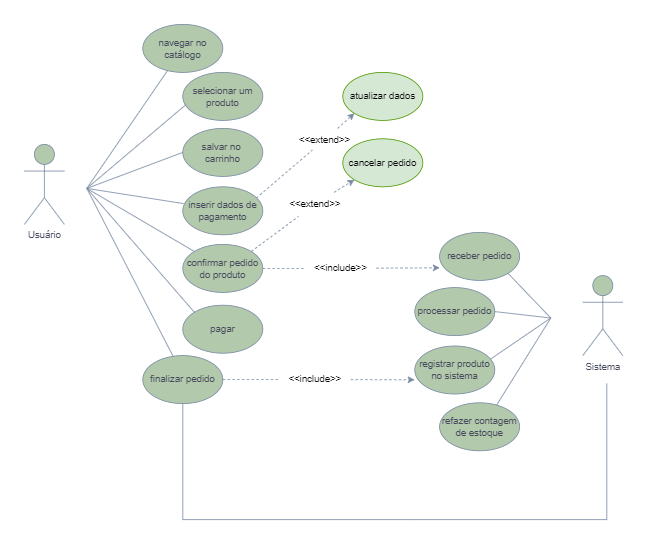

The diagram above was exported from draw.io. Its source (the exported page's mxGraphModel, read from the mxfile embedded in the PNG):
<mxGraphModel dx="2023" dy="673" grid="1" gridSize="10" guides="1" tooltips="1" connect="1" arrows="1" fold="1" page="1" pageScale="1" pageWidth="827" pageHeight="1169" math="0" shadow="0">
  <root>
    <mxCell id="0" />
    <mxCell id="1" parent="0" />
    <mxCell id="8JFcWmi-dbuKOxL2ER5p-16" value="Sistema" style="shape=umlActor;verticalLabelPosition=bottom;verticalAlign=top;html=1;outlineConnect=0;direction=east;rounded=0;container=0;labelBackgroundColor=none;fillColor=#B2C9AB;strokeColor=#788AA3;fontColor=#46495D;" parent="1" vertex="1">
      <mxGeometry x="-72" y="467" width="50" height="100" as="geometry" />
    </mxCell>
    <mxCell id="8JFcWmi-dbuKOxL2ER5p-18" value="receber pedido" style="ellipse;whiteSpace=wrap;html=1;direction=east;rounded=0;container=0;labelBackgroundColor=none;fillColor=#B2C9AB;strokeColor=#788AA3;fontColor=#46495D;" parent="1" vertex="1">
      <mxGeometry x="-251" y="413" width="100" height="60" as="geometry" />
    </mxCell>
    <mxCell id="8JFcWmi-dbuKOxL2ER5p-20" value="registrar produto no sistema" style="ellipse;whiteSpace=wrap;html=1;direction=east;rounded=0;container=0;labelBackgroundColor=none;fillColor=#B2C9AB;strokeColor=#788AA3;fontColor=#46495D;" parent="1" vertex="1">
      <mxGeometry x="-282" y="555" width="100" height="60" as="geometry" />
    </mxCell>
    <mxCell id="8JFcWmi-dbuKOxL2ER5p-21" value="refazer contagem de estoque" style="ellipse;whiteSpace=wrap;html=1;direction=east;rounded=0;container=0;labelBackgroundColor=none;fillColor=#B2C9AB;strokeColor=#788AA3;fontColor=#46495D;" parent="1" vertex="1">
      <mxGeometry x="-251" y="626" width="100" height="60" as="geometry" />
    </mxCell>
    <mxCell id="8JFcWmi-dbuKOxL2ER5p-22" value="processar pedido" style="ellipse;whiteSpace=wrap;html=1;direction=east;rounded=0;container=0;labelBackgroundColor=none;fillColor=#B2C9AB;strokeColor=#788AA3;fontColor=#46495D;" parent="1" vertex="1">
      <mxGeometry x="-282" y="482" width="100" height="60" as="geometry" />
    </mxCell>
    <mxCell id="z8jf1PHxFS1mdWOLztO0-3" value="navegar no catálogo" style="ellipse;whiteSpace=wrap;html=1;rounded=0;labelBackgroundColor=none;fillColor=#B2C9AB;strokeColor=#788AA3;fontColor=#46495D;" parent="1" vertex="1">
      <mxGeometry x="-622" y="153" width="100" height="60" as="geometry" />
    </mxCell>
    <mxCell id="z8jf1PHxFS1mdWOLztO0-4" value="selecionar um produto" style="ellipse;whiteSpace=wrap;html=1;rounded=0;labelBackgroundColor=none;fillColor=#B2C9AB;strokeColor=#788AA3;fontColor=#46495D;" parent="1" vertex="1">
      <mxGeometry x="-572" y="213" width="100" height="60" as="geometry" />
    </mxCell>
    <mxCell id="8JFcWmi-dbuKOxL2ER5p-1" value="salvar no&amp;nbsp; carrinho" style="ellipse;whiteSpace=wrap;html=1;rounded=0;labelBackgroundColor=none;fillColor=#B2C9AB;strokeColor=#788AA3;fontColor=#46495D;" parent="1" vertex="1">
      <mxGeometry x="-572" y="283" width="100" height="60" as="geometry" />
    </mxCell>
    <mxCell id="8JFcWmi-dbuKOxL2ER5p-2" value="inserir dados de pagamento" style="ellipse;whiteSpace=wrap;html=1;rounded=0;labelBackgroundColor=none;fillColor=#B2C9AB;strokeColor=#788AA3;fontColor=#46495D;" parent="1" vertex="1">
      <mxGeometry x="-572" y="356" width="100" height="60" as="geometry" />
    </mxCell>
    <mxCell id="8JFcWmi-dbuKOxL2ER5p-3" value="confirmar pedido do produto" style="ellipse;whiteSpace=wrap;html=1;rounded=0;labelBackgroundColor=none;fillColor=#B2C9AB;strokeColor=#788AA3;fontColor=#46495D;" parent="1" vertex="1">
      <mxGeometry x="-572" y="428" width="100" height="60" as="geometry" />
    </mxCell>
    <mxCell id="8JFcWmi-dbuKOxL2ER5p-5" value="" style="endArrow=none;html=1;rounded=0;labelBackgroundColor=none;strokeColor=#788AA3;fontColor=default;" parent="1" target="z8jf1PHxFS1mdWOLztO0-3" edge="1">
      <mxGeometry width="50" height="50" relative="1" as="geometry">
        <mxPoint x="-692" y="358" as="sourcePoint" />
        <mxPoint x="-542" y="251" as="targetPoint" />
      </mxGeometry>
    </mxCell>
    <mxCell id="8JFcWmi-dbuKOxL2ER5p-6" value="" style="endArrow=none;html=1;rounded=0;labelBackgroundColor=none;strokeColor=#788AA3;fontColor=default;entryX=0.04;entryY=0.671;entryDx=0;entryDy=0;entryPerimeter=0;" parent="1" target="z8jf1PHxFS1mdWOLztO0-4" edge="1">
      <mxGeometry width="50" height="50" relative="1" as="geometry">
        <mxPoint x="-692" y="358" as="sourcePoint" />
        <mxPoint x="-560" y="260" as="targetPoint" />
      </mxGeometry>
    </mxCell>
    <mxCell id="8JFcWmi-dbuKOxL2ER5p-7" value="" style="endArrow=none;html=1;rounded=0;entryX=0;entryY=0.5;entryDx=0;entryDy=0;labelBackgroundColor=none;strokeColor=#788AA3;fontColor=default;" parent="1" target="8JFcWmi-dbuKOxL2ER5p-1" edge="1">
      <mxGeometry width="50" height="50" relative="1" as="geometry">
        <mxPoint x="-692" y="358" as="sourcePoint" />
        <mxPoint x="-412" y="332.5" as="targetPoint" />
      </mxGeometry>
    </mxCell>
    <mxCell id="8JFcWmi-dbuKOxL2ER5p-8" value="" style="endArrow=none;html=1;rounded=0;entryX=0.01;entryY=0.35;entryDx=0;entryDy=0;entryPerimeter=0;labelBackgroundColor=none;strokeColor=#788AA3;fontColor=default;" parent="1" target="8JFcWmi-dbuKOxL2ER5p-2" edge="1">
      <mxGeometry width="50" height="50" relative="1" as="geometry">
        <mxPoint x="-692" y="358" as="sourcePoint" />
        <mxPoint x="-542" y="351" as="targetPoint" />
      </mxGeometry>
    </mxCell>
    <mxCell id="8JFcWmi-dbuKOxL2ER5p-9" value="" style="endArrow=none;html=1;rounded=0;entryX=0;entryY=0;entryDx=0;entryDy=0;labelBackgroundColor=none;strokeColor=#788AA3;fontColor=default;" parent="1" target="8JFcWmi-dbuKOxL2ER5p-3" edge="1">
      <mxGeometry width="50" height="50" relative="1" as="geometry">
        <mxPoint x="-692" y="358" as="sourcePoint" />
        <mxPoint x="-492" y="422" as="targetPoint" />
      </mxGeometry>
    </mxCell>
    <mxCell id="8JFcWmi-dbuKOxL2ER5p-10" style="edgeStyle=orthogonalEdgeStyle;rounded=0;orthogonalLoop=1;jettySize=auto;html=1;exitX=0.5;exitY=1;exitDx=0;exitDy=0;labelBackgroundColor=none;strokeColor=#788AA3;fontColor=default;" parent="1" source="8JFcWmi-dbuKOxL2ER5p-3" target="8JFcWmi-dbuKOxL2ER5p-3" edge="1">
      <mxGeometry relative="1" as="geometry" />
    </mxCell>
    <mxCell id="8JFcWmi-dbuKOxL2ER5p-12" value="pagar" style="ellipse;whiteSpace=wrap;html=1;rounded=0;labelBackgroundColor=none;fillColor=#B2C9AB;strokeColor=#788AA3;fontColor=#46495D;" parent="1" vertex="1">
      <mxGeometry x="-572" y="504" width="100" height="60" as="geometry" />
    </mxCell>
    <mxCell id="8JFcWmi-dbuKOxL2ER5p-13" value="finalizar pedido" style="ellipse;whiteSpace=wrap;html=1;rounded=0;labelBackgroundColor=none;fillColor=#B2C9AB;strokeColor=#788AA3;fontColor=#46495D;" parent="1" vertex="1">
      <mxGeometry x="-622" y="567" width="100" height="60" as="geometry" />
    </mxCell>
    <mxCell id="8JFcWmi-dbuKOxL2ER5p-14" value="" style="endArrow=none;html=1;rounded=0;entryX=0;entryY=0;entryDx=0;entryDy=0;labelBackgroundColor=none;strokeColor=#788AA3;fontColor=default;" parent="1" target="8JFcWmi-dbuKOxL2ER5p-12" edge="1">
      <mxGeometry width="50" height="50" relative="1" as="geometry">
        <mxPoint x="-692" y="358" as="sourcePoint" />
        <mxPoint x="-552" y="510" as="targetPoint" />
      </mxGeometry>
    </mxCell>
    <mxCell id="8JFcWmi-dbuKOxL2ER5p-15" value="" style="endArrow=none;html=1;rounded=0;exitX=0.38;exitY=0.02;exitDx=0;exitDy=0;labelBackgroundColor=none;strokeColor=#788AA3;fontColor=default;exitPerimeter=0;" parent="1" source="8JFcWmi-dbuKOxL2ER5p-13" edge="1">
      <mxGeometry width="50" height="50" relative="1" as="geometry">
        <mxPoint x="-692" y="459.5" as="sourcePoint" />
        <mxPoint x="-692" y="358" as="targetPoint" />
      </mxGeometry>
    </mxCell>
    <mxCell id="M4lzsvlEOCAEEEyuGm72-8" value="" style="endArrow=classic;html=1;rounded=0;dashed=1;entryX=0.002;entryY=0.737;entryDx=0;entryDy=0;labelBackgroundColor=none;strokeColor=#788AA3;fontColor=default;entryPerimeter=0;startArrow=none;" parent="1" source="msak8uFCm3Yha8jAI1Zx-34" target="8JFcWmi-dbuKOxL2ER5p-18" edge="1">
      <mxGeometry width="50" height="50" relative="1" as="geometry">
        <mxPoint x="-468" y="477" as="sourcePoint" />
        <mxPoint x="-346" y="477.02" as="targetPoint" />
        <Array as="points" />
      </mxGeometry>
    </mxCell>
    <mxCell id="M4lzsvlEOCAEEEyuGm72-16" value="" style="endArrow=none;html=1;labelBackgroundColor=none;strokeColor=#788AA3;fontColor=default;exitX=1;exitY=1;exitDx=0;exitDy=0;" parent="1" source="8JFcWmi-dbuKOxL2ER5p-18" edge="1">
      <mxGeometry width="50" height="50" relative="1" as="geometry">
        <mxPoint x="-222" y="420" as="sourcePoint" />
        <mxPoint x="-112" y="520" as="targetPoint" />
      </mxGeometry>
    </mxCell>
    <mxCell id="M4lzsvlEOCAEEEyuGm72-17" value="" style="endArrow=none;html=1;exitX=1;exitY=0.5;exitDx=0;exitDy=0;labelBackgroundColor=none;strokeColor=#788AA3;fontColor=default;" parent="1" source="8JFcWmi-dbuKOxL2ER5p-22" edge="1">
      <mxGeometry width="50" height="50" relative="1" as="geometry">
        <mxPoint x="-82" y="554.25" as="sourcePoint" />
        <mxPoint x="-112" y="520" as="targetPoint" />
      </mxGeometry>
    </mxCell>
    <mxCell id="M4lzsvlEOCAEEEyuGm72-18" value="" style="endArrow=none;html=1;labelBackgroundColor=none;strokeColor=#788AA3;fontColor=default;exitX=0.951;exitY=0.268;exitDx=0;exitDy=0;exitPerimeter=0;" parent="1" source="8JFcWmi-dbuKOxL2ER5p-20" edge="1">
      <mxGeometry width="50" height="50" relative="1" as="geometry">
        <mxPoint x="-192" y="570" as="sourcePoint" />
        <mxPoint x="-112" y="520" as="targetPoint" />
      </mxGeometry>
    </mxCell>
    <mxCell id="M4lzsvlEOCAEEEyuGm72-19" value="" style="endArrow=none;html=1;exitX=0.712;exitY=0.05;exitDx=0;exitDy=0;labelBackgroundColor=none;strokeColor=#788AA3;fontColor=default;exitPerimeter=0;" parent="1" source="8JFcWmi-dbuKOxL2ER5p-21" edge="1">
      <mxGeometry width="50" height="50" relative="1" as="geometry">
        <mxPoint x="-52" y="566.25" as="sourcePoint" />
        <mxPoint x="-112" y="520" as="targetPoint" />
        <Array as="points" />
      </mxGeometry>
    </mxCell>
    <mxCell id="M4lzsvlEOCAEEEyuGm72-25" value="" style="endArrow=classic;html=1;rounded=0;dashed=1;exitX=1;exitY=0.5;exitDx=0;exitDy=0;entryX=-0.002;entryY=0.704;entryDx=0;entryDy=0;entryPerimeter=0;labelBackgroundColor=none;strokeColor=#788AA3;fontColor=default;startArrow=none;" parent="1" source="msak8uFCm3Yha8jAI1Zx-36" target="8JFcWmi-dbuKOxL2ER5p-20" edge="1">
      <mxGeometry width="50" height="50" relative="1" as="geometry">
        <mxPoint x="-574" y="582.25" as="sourcePoint" />
        <mxPoint x="-172" y="560" as="targetPoint" />
        <Array as="points" />
      </mxGeometry>
    </mxCell>
    <mxCell id="M4lzsvlEOCAEEEyuGm72-27" value="Usuário" style="shape=umlActor;verticalLabelPosition=bottom;verticalAlign=top;html=1;outlineConnect=0;direction=east;rounded=0;container=0;labelBackgroundColor=none;fillColor=#B2C9AB;strokeColor=#788AA3;fontColor=#46495D;" parent="1" vertex="1">
      <mxGeometry x="-770" y="303" width="50" height="100" as="geometry" />
    </mxCell>
    <mxCell id="msak8uFCm3Yha8jAI1Zx-4" value="" style="endArrow=classic;html=1;rounded=0;dashed=1;entryX=0;entryY=1;entryDx=0;entryDy=0;labelBackgroundColor=none;strokeColor=#788AA3;fontColor=default;startArrow=none;" parent="1" source="msak8uFCm3Yha8jAI1Zx-7" target="msak8uFCm3Yha8jAI1Zx-5" edge="1">
      <mxGeometry width="50" height="50" relative="1" as="geometry">
        <mxPoint x="-474" y="446.5" as="sourcePoint" />
        <mxPoint x="-352" y="446.52" as="targetPoint" />
        <Array as="points" />
      </mxGeometry>
    </mxCell>
    <mxCell id="msak8uFCm3Yha8jAI1Zx-5" value="cancelar pedido" style="ellipse;whiteSpace=wrap;html=1;rounded=0;labelBackgroundColor=none;fillColor=#D5E8D4;strokeColor=#4D9900;gradientColor=none;" parent="1" vertex="1">
      <mxGeometry x="-372" y="296" width="100" height="60" as="geometry" />
    </mxCell>
    <mxCell id="msak8uFCm3Yha8jAI1Zx-8" value="" style="endArrow=none;html=1;rounded=0;dashed=1;labelBackgroundColor=none;strokeColor=#788AA3;fontColor=default;exitX=1;exitY=0;exitDx=0;exitDy=0;" parent="1" source="8JFcWmi-dbuKOxL2ER5p-3" target="msak8uFCm3Yha8jAI1Zx-7" edge="1">
      <mxGeometry width="50" height="50" relative="1" as="geometry">
        <mxPoint x="-485.76969873696567" y="439.32509982272495" as="sourcePoint" />
        <mxPoint x="-337.3553390593272" y="354.21320343559614" as="targetPoint" />
        <Array as="points" />
      </mxGeometry>
    </mxCell>
    <mxCell id="msak8uFCm3Yha8jAI1Zx-7" value="&amp;lt;&amp;lt;extend&amp;gt;&amp;gt;" style="text;html=1;align=center;verticalAlign=middle;resizable=0;points=[];autosize=1;strokeColor=none;fillColor=none;" parent="1" vertex="1">
      <mxGeometry x="-452" y="363" width="90" height="30" as="geometry" />
    </mxCell>
    <mxCell id="msak8uFCm3Yha8jAI1Zx-19" value="" style="endArrow=none;html=1;rounded=0;labelBackgroundColor=none;strokeColor=#788AA3;fontColor=default;entryX=0.5;entryY=1;entryDx=0;entryDy=0;" parent="1" target="8JFcWmi-dbuKOxL2ER5p-13" edge="1">
      <mxGeometry width="50" height="50" relative="1" as="geometry">
        <mxPoint x="-42" y="602" as="sourcePoint" />
        <mxPoint x="-572" y="639" as="targetPoint" />
        <Array as="points">
          <mxPoint x="-42" y="772" />
          <mxPoint x="-282" y="772" />
          <mxPoint x="-572" y="772" />
        </Array>
      </mxGeometry>
    </mxCell>
    <mxCell id="msak8uFCm3Yha8jAI1Zx-23" value="atualizar dados" style="ellipse;whiteSpace=wrap;html=1;rounded=0;labelBackgroundColor=none;fillColor=#d5e8d4;strokeColor=#4D9900;" parent="1" vertex="1">
      <mxGeometry x="-372" y="213" width="100" height="60" as="geometry" />
    </mxCell>
    <object label="" id="msak8uFCm3Yha8jAI1Zx-25">
      <mxCell style="endArrow=classic;html=1;rounded=0;dashed=1;entryX=0;entryY=1;entryDx=0;entryDy=0;labelBackgroundColor=none;strokeColor=#788AA3;fontColor=default;fontFamily=Helvetica;startArrow=none;" parent="1" source="msak8uFCm3Yha8jAI1Zx-31" target="msak8uFCm3Yha8jAI1Zx-23" edge="1">
        <mxGeometry width="50" height="50" relative="1" as="geometry">
          <mxPoint x="-482" y="297.78" as="sourcePoint" />
          <mxPoint x="-260.79999999999995" y="297" as="targetPoint" />
          <Array as="points" />
        </mxGeometry>
      </mxCell>
    </object>
    <mxCell id="msak8uFCm3Yha8jAI1Zx-32" value="" style="endArrow=none;html=1;rounded=0;dashed=1;labelBackgroundColor=none;strokeColor=#788AA3;fontColor=default;fontFamily=Helvetica;" parent="1" edge="1">
      <mxGeometry width="50" height="50" relative="1" as="geometry">
        <mxPoint x="-480" y="370" as="sourcePoint" />
        <mxPoint x="-410" y="310" as="targetPoint" />
        <Array as="points" />
      </mxGeometry>
    </mxCell>
    <mxCell id="msak8uFCm3Yha8jAI1Zx-31" value="&amp;lt;&amp;lt;extend&amp;gt;&amp;gt;" style="text;html=1;align=center;verticalAlign=middle;resizable=0;points=[];autosize=1;strokeColor=none;fillColor=none;fontSize=12;fontFamily=Helvetica;" parent="1" vertex="1">
      <mxGeometry x="-440" y="283" width="90" height="30" as="geometry" />
    </mxCell>
    <mxCell id="msak8uFCm3Yha8jAI1Zx-35" value="" style="endArrow=none;html=1;rounded=0;dashed=1;exitX=1;exitY=0.5;exitDx=0;exitDy=0;labelBackgroundColor=none;strokeColor=#788AA3;fontColor=default;" parent="1" source="8JFcWmi-dbuKOxL2ER5p-3" edge="1">
      <mxGeometry width="50" height="50" relative="1" as="geometry">
        <mxPoint x="-472.0000000000025" y="458" as="sourcePoint" />
        <mxPoint x="-420" y="458" as="targetPoint" />
        <Array as="points" />
      </mxGeometry>
    </mxCell>
    <mxCell id="msak8uFCm3Yha8jAI1Zx-34" value="&amp;lt;&amp;lt;include&amp;gt;&amp;gt;" style="text;html=1;align=center;verticalAlign=middle;resizable=0;points=[];autosize=1;strokeColor=none;fillColor=none;fontSize=12;fontFamily=Helvetica;" parent="1" vertex="1">
      <mxGeometry x="-420" y="443" width="90" height="30" as="geometry" />
    </mxCell>
    <mxCell id="msak8uFCm3Yha8jAI1Zx-37" value="" style="endArrow=none;html=1;rounded=0;dashed=1;exitX=1;exitY=0.5;exitDx=0;exitDy=0;labelBackgroundColor=none;strokeColor=#788AA3;fontColor=default;" parent="1" source="8JFcWmi-dbuKOxL2ER5p-13" target="msak8uFCm3Yha8jAI1Zx-36" edge="1">
      <mxGeometry width="50" height="50" relative="1" as="geometry">
        <mxPoint x="-522.0000000000025" y="597" as="sourcePoint" />
        <mxPoint x="-276" y="597.78" as="targetPoint" />
        <Array as="points" />
      </mxGeometry>
    </mxCell>
    <mxCell id="msak8uFCm3Yha8jAI1Zx-36" value="&amp;lt;&amp;lt;include&amp;gt;&amp;gt;" style="text;html=1;align=center;verticalAlign=middle;resizable=0;points=[];autosize=1;strokeColor=none;fillColor=none;fontSize=12;fontFamily=Helvetica;" parent="1" vertex="1">
      <mxGeometry x="-452" y="582" width="90" height="30" as="geometry" />
    </mxCell>
  </root>
</mxGraphModel>